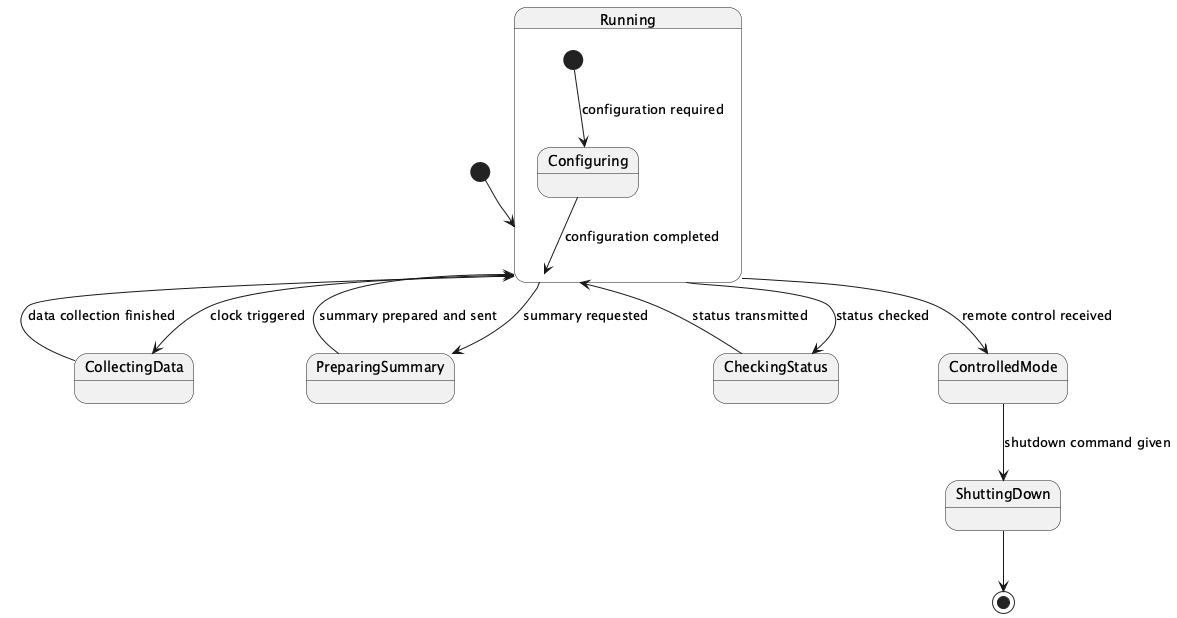

The diagram above was rendered by PlantUML. Its source (embedded in the PNG):
@startuml
[*] --> Running

state Running {
  [*] --> Configuring : configuration required
  Configuring --> Running : configuration completed
}

Running --> CollectingData : clock triggered
CollectingData --> Running : data collection finished

Running --> PreparingSummary : summary requested
PreparingSummary --> Running : summary prepared and sent

Running --> CheckingStatus : status checked
CheckingStatus --> Running : status transmitted

Running --> ControlledMode : remote control received
ControlledMode --> ShuttingDown : shutdown command given
ShuttingDown --> [*]
@enduml